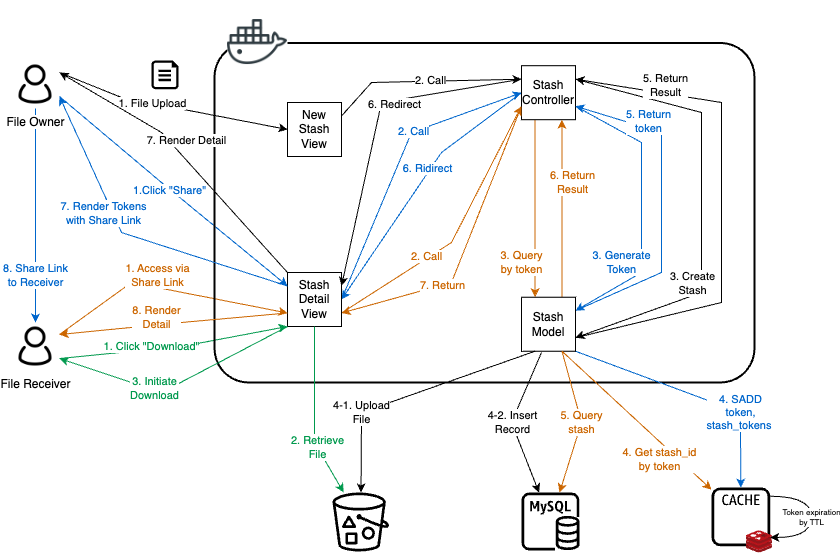

The diagram above was exported from draw.io. Its source (the exported page's mxGraphModel, read from the mxfile embedded in the PNG):
<mxGraphModel dx="900" dy="843" grid="1" gridSize="10" guides="1" tooltips="1" connect="1" arrows="1" fold="1" page="1" pageScale="1" pageWidth="1169" pageHeight="827" background="none" math="0" shadow="0">
  <root>
    <mxCell id="0" />
    <mxCell id="1" parent="0" />
    <mxCell id="5rFeYapUfcz5BnAI7AdN-18" value="" style="sketch=0;outlineConnect=0;fontColor=#232F3E;gradientColor=none;fillColor=#000000;strokeColor=none;dashed=0;verticalLabelPosition=bottom;verticalAlign=top;align=center;html=1;fontSize=12;fontStyle=0;aspect=fixed;pointerEvents=1;shape=mxgraph.aws4.rds_mysql_instance;" parent="1" vertex="1">
      <mxGeometry x="730" y="670" width="58" height="58" as="geometry" />
    </mxCell>
    <mxCell id="5rFeYapUfcz5BnAI7AdN-19" value="" style="sketch=0;outlineConnect=0;fontColor=#232F3E;gradientColor=none;fillColor=#000000;strokeColor=none;dashed=0;verticalLabelPosition=bottom;verticalAlign=top;align=center;html=1;fontSize=12;fontStyle=0;aspect=fixed;pointerEvents=1;shape=mxgraph.aws4.bucket_with_objects;" parent="1" vertex="1">
      <mxGeometry x="541" y="670" width="56.73" height="59" as="geometry" />
    </mxCell>
    <mxCell id="5rFeYapUfcz5BnAI7AdN-20" value="" style="group" parent="1" connectable="0" vertex="1">
      <mxGeometry x="920" y="665" width="61" height="69" as="geometry" />
    </mxCell>
    <mxCell id="5rFeYapUfcz5BnAI7AdN-17" value="" style="sketch=0;outlineConnect=0;fontColor=#232F3E;gradientColor=none;fillColor=#000000;strokeColor=none;dashed=0;verticalLabelPosition=bottom;verticalAlign=top;align=center;html=1;fontSize=12;fontStyle=0;aspect=fixed;pointerEvents=1;shape=mxgraph.aws4.cache_node;" parent="5rFeYapUfcz5BnAI7AdN-20" vertex="1">
      <mxGeometry width="58.74074074074074" height="58.74074074074074" as="geometry" />
    </mxCell>
    <mxCell id="5rFeYapUfcz5BnAI7AdN-16" value="" style="image;sketch=0;aspect=fixed;html=1;points=[];align=center;fontSize=12;image=img/lib/mscae/Cache_Redis_Product.svg;" parent="5rFeYapUfcz5BnAI7AdN-20" vertex="1">
      <mxGeometry x="34.641975308641975" y="43.32151898734179" width="26.358024691358025" height="22.14074074074074" as="geometry" />
    </mxCell>
    <mxCell id="5rFeYapUfcz5BnAI7AdN-76" value="&lt;font color=&quot;#000000&quot; style=&quot;font-size: 8px;&quot;&gt;Token expiration&lt;br style=&quot;font-size: 8px;&quot;&gt;by TTL&lt;/font&gt;" style="edgeStyle=orthogonalEdgeStyle;shape=connector;rounded=0;orthogonalLoop=1;jettySize=auto;html=1;labelBackgroundColor=default;strokeColor=#000000;align=center;verticalAlign=middle;fontFamily=Helvetica;fontSize=8;fontColor=#CC6600;endArrow=classic;curved=1;" parent="5rFeYapUfcz5BnAI7AdN-20" source="5rFeYapUfcz5BnAI7AdN-17" target="5rFeYapUfcz5BnAI7AdN-17" edge="1">
      <mxGeometry x="0.0102" relative="1" as="geometry">
        <Array as="points">
          <mxPoint x="100" y="50" />
        </Array>
        <mxPoint as="offset" />
      </mxGeometry>
    </mxCell>
    <mxCell id="5rFeYapUfcz5BnAI7AdN-31" value="1. File Upload" style="rounded=0;orthogonalLoop=1;jettySize=auto;html=1;exitX=1;exitY=0.25;exitDx=0;exitDy=0;entryX=0;entryY=0.5;entryDx=0;entryDy=0;" parent="1" source="5rFeYapUfcz5BnAI7AdN-21" target="5rFeYapUfcz5BnAI7AdN-30" edge="1">
      <mxGeometry x="-0.168" relative="1" as="geometry">
        <Array as="points">
          <mxPoint x="330" y="275" />
        </Array>
        <mxPoint as="offset" />
      </mxGeometry>
    </mxCell>
    <mxCell id="5rFeYapUfcz5BnAI7AdN-51" style="rounded=0;orthogonalLoop=1;jettySize=auto;html=1;exitX=1;exitY=0.75;exitDx=0;exitDy=0;entryX=0;entryY=0.25;entryDx=0;entryDy=0;fontColor=#0066CC;strokeColor=#0066CC;" parent="1" source="5rFeYapUfcz5BnAI7AdN-21" target="5rFeYapUfcz5BnAI7AdN-44" edge="1">
      <mxGeometry relative="1" as="geometry">
        <Array as="points">
          <mxPoint x="370" y="360" />
        </Array>
      </mxGeometry>
    </mxCell>
    <mxCell id="5rFeYapUfcz5BnAI7AdN-52" value="1.Click &quot;Share&quot;" style="edgeLabel;html=1;align=center;verticalAlign=middle;resizable=0;points=[];fontColor=#0066CC;" parent="5rFeYapUfcz5BnAI7AdN-51" connectable="0" vertex="1">
      <mxGeometry x="0.1428" y="-2" relative="1" as="geometry">
        <mxPoint x="-19" y="-17" as="offset" />
      </mxGeometry>
    </mxCell>
    <mxCell id="5rFeYapUfcz5BnAI7AdN-61" value="8. Share Link&lt;br&gt;to Receiver" style="edgeStyle=none;shape=connector;rounded=0;orthogonalLoop=1;jettySize=auto;html=1;exitX=0.5;exitY=1;exitDx=0;exitDy=0;entryX=0.5;entryY=0;entryDx=0;entryDy=0;labelBackgroundColor=default;strokeColor=#0066CC;align=center;verticalAlign=middle;fontFamily=Helvetica;fontSize=11;fontColor=#0066CC;endArrow=classic;" parent="1" source="5rFeYapUfcz5BnAI7AdN-21" target="5rFeYapUfcz5BnAI7AdN-22" edge="1">
      <mxGeometry x="0.5652" relative="1" as="geometry">
        <mxPoint as="offset" />
      </mxGeometry>
    </mxCell>
    <mxCell id="5rFeYapUfcz5BnAI7AdN-21" value="File Owner" style="shape=image;html=1;verticalAlign=top;verticalLabelPosition=bottom;labelBackgroundColor=#ffffff;imageAspect=0;aspect=fixed;image=https://cdn0.iconfinder.com/data/icons/eon-social-media-contact-info-2/32/user_people_person_users_man-128.png" parent="1" vertex="1">
      <mxGeometry x="220" y="238" width="48" height="48" as="geometry" />
    </mxCell>
    <mxCell id="5rFeYapUfcz5BnAI7AdN-62" style="edgeStyle=none;shape=connector;rounded=0;orthogonalLoop=1;jettySize=auto;html=1;exitX=1;exitY=0.25;exitDx=0;exitDy=0;entryX=0;entryY=0.75;entryDx=0;entryDy=0;labelBackgroundColor=default;strokeColor=#CC6600;align=center;verticalAlign=middle;fontFamily=Helvetica;fontSize=11;fontColor=#CC6600;endArrow=classic;" parent="1" source="5rFeYapUfcz5BnAI7AdN-22" target="5rFeYapUfcz5BnAI7AdN-44" edge="1">
      <mxGeometry relative="1" as="geometry">
        <Array as="points">
          <mxPoint x="340" y="460" />
        </Array>
      </mxGeometry>
    </mxCell>
    <mxCell id="5rFeYapUfcz5BnAI7AdN-63" value="1. Access via&lt;br&gt;Share Link" style="edgeLabel;html=1;align=center;verticalAlign=middle;resizable=0;points=[];fontSize=11;fontFamily=Helvetica;fontColor=#CC6600;" parent="5rFeYapUfcz5BnAI7AdN-62" connectable="0" vertex="1">
      <mxGeometry x="-0.3851" y="-1" relative="1" as="geometry">
        <mxPoint x="35" y="-16" as="offset" />
      </mxGeometry>
    </mxCell>
    <mxCell id="5rFeYapUfcz5BnAI7AdN-77" value="1. Click &quot;Download&quot;" style="shape=connector;rounded=0;orthogonalLoop=1;jettySize=auto;html=1;exitX=1;exitY=0.75;exitDx=0;exitDy=0;entryX=0;entryY=1;entryDx=0;entryDy=0;labelBackgroundColor=default;strokeColor=#00994D;align=center;verticalAlign=middle;fontFamily=Helvetica;fontSize=11;fontColor=#00994D;endArrow=classic;" parent="1" source="5rFeYapUfcz5BnAI7AdN-22" target="5rFeYapUfcz5BnAI7AdN-44" edge="1">
      <mxGeometry x="-0.1952" y="3" relative="1" as="geometry">
        <Array as="points">
          <mxPoint x="390" y="524" />
        </Array>
        <mxPoint as="offset" />
      </mxGeometry>
    </mxCell>
    <mxCell id="5rFeYapUfcz5BnAI7AdN-22" value="File Receiver" style="shape=image;html=1;verticalAlign=top;verticalLabelPosition=bottom;labelBackgroundColor=#ffffff;imageAspect=0;aspect=fixed;image=https://cdn0.iconfinder.com/data/icons/eon-social-media-contact-info-2/32/user_people_person_users_man-128.png" parent="1" vertex="1">
      <mxGeometry x="220" y="500" width="48" height="48" as="geometry" />
    </mxCell>
    <mxCell id="5rFeYapUfcz5BnAI7AdN-26" value="" style="group" parent="1" connectable="0" vertex="1">
      <mxGeometry x="423" y="178" width="540" height="382" as="geometry" />
    </mxCell>
    <mxCell id="5rFeYapUfcz5BnAI7AdN-24" value="" style="rounded=1;arcSize=10;dashed=0;fillColor=none;gradientColor=none;strokeWidth=2;" parent="5rFeYapUfcz5BnAI7AdN-26" vertex="1">
      <mxGeometry y="42.45" width="540" height="339.55" as="geometry" />
    </mxCell>
    <mxCell id="5rFeYapUfcz5BnAI7AdN-23" value="" style="shape=image;html=1;verticalAlign=top;verticalLabelPosition=bottom;labelBackgroundColor=#ffffff;imageAspect=0;aspect=fixed;image=https://cdn0.iconfinder.com/data/icons/social-media-2104/24/social_media_social_media_logo_docker-128.png;imageBackground=default;" parent="5rFeYapUfcz5BnAI7AdN-26" vertex="1">
      <mxGeometry x="13" y="11.575757575757574" width="60" height="60" as="geometry" />
    </mxCell>
    <mxCell id="5rFeYapUfcz5BnAI7AdN-34" style="rounded=0;orthogonalLoop=1;jettySize=auto;html=1;exitX=1;exitY=0.25;exitDx=0;exitDy=0;entryX=0;entryY=0.25;entryDx=0;entryDy=0;" parent="5rFeYapUfcz5BnAI7AdN-26" source="5rFeYapUfcz5BnAI7AdN-30" target="5rFeYapUfcz5BnAI7AdN-32" edge="1">
      <mxGeometry relative="1" as="geometry">
        <Array as="points">
          <mxPoint x="157" y="82" />
        </Array>
      </mxGeometry>
    </mxCell>
    <mxCell id="5rFeYapUfcz5BnAI7AdN-41" value="2. Call" style="edgeLabel;html=1;align=center;verticalAlign=middle;resizable=0;points=[];" parent="5rFeYapUfcz5BnAI7AdN-34" connectable="0" vertex="1">
      <mxGeometry x="0.2174" y="2" relative="1" as="geometry">
        <mxPoint x="-15" y="1" as="offset" />
      </mxGeometry>
    </mxCell>
    <mxCell id="5rFeYapUfcz5BnAI7AdN-30" value="New Stash View" style="whiteSpace=wrap;html=1;aspect=fixed;" parent="5rFeYapUfcz5BnAI7AdN-26" vertex="1">
      <mxGeometry x="73" y="102.00272727272727" width="54" height="54" as="geometry" />
    </mxCell>
    <mxCell id="5rFeYapUfcz5BnAI7AdN-35" style="rounded=0;orthogonalLoop=1;jettySize=auto;html=1;entryX=1;entryY=0.75;entryDx=0;entryDy=0;exitX=1;exitY=0.25;exitDx=0;exitDy=0;" parent="5rFeYapUfcz5BnAI7AdN-26" source="5rFeYapUfcz5BnAI7AdN-32" target="5rFeYapUfcz5BnAI7AdN-33" edge="1">
      <mxGeometry relative="1" as="geometry">
        <Array as="points">
          <mxPoint x="487" y="112" />
          <mxPoint x="487" y="202" />
          <mxPoint x="487" y="292" />
        </Array>
      </mxGeometry>
    </mxCell>
    <mxCell id="5rFeYapUfcz5BnAI7AdN-36" value="3. Create&lt;br&gt;Stash" style="edgeLabel;html=1;align=center;verticalAlign=middle;resizable=0;points=[];" parent="5rFeYapUfcz5BnAI7AdN-35" connectable="0" vertex="1">
      <mxGeometry x="-0.0747" y="1" relative="1" as="geometry">
        <mxPoint x="-11" y="95" as="offset" />
      </mxGeometry>
    </mxCell>
    <mxCell id="5rFeYapUfcz5BnAI7AdN-56" value="3. Generate&lt;br&gt;Token" style="edgeStyle=none;shape=connector;rounded=0;orthogonalLoop=1;jettySize=auto;html=1;exitX=1;exitY=0.75;exitDx=0;exitDy=0;entryX=1;entryY=0.25;entryDx=0;entryDy=0;labelBackgroundColor=default;strokeColor=#0066CC;align=center;verticalAlign=middle;fontFamily=Helvetica;fontSize=11;fontColor=#0066CC;endArrow=classic;" parent="5rFeYapUfcz5BnAI7AdN-26" source="5rFeYapUfcz5BnAI7AdN-32" target="5rFeYapUfcz5BnAI7AdN-33" edge="1">
      <mxGeometry x="0.5456" y="-19" relative="1" as="geometry">
        <Array as="points">
          <mxPoint x="427" y="142" />
          <mxPoint x="427" y="212" />
          <mxPoint x="427" y="272" />
        </Array>
        <mxPoint as="offset" />
      </mxGeometry>
    </mxCell>
    <mxCell id="5rFeYapUfcz5BnAI7AdN-59" value="6. Ridirect" style="edgeStyle=none;shape=connector;rounded=0;orthogonalLoop=1;jettySize=auto;html=1;exitX=0;exitY=0.5;exitDx=0;exitDy=0;entryX=1;entryY=0.5;entryDx=0;entryDy=0;labelBackgroundColor=default;strokeColor=#0066CC;align=center;verticalAlign=middle;fontFamily=Helvetica;fontSize=11;fontColor=#0066CC;endArrow=classic;" parent="5rFeYapUfcz5BnAI7AdN-26" source="5rFeYapUfcz5BnAI7AdN-32" target="5rFeYapUfcz5BnAI7AdN-44" edge="1">
      <mxGeometry x="-0.1288" y="-2" relative="1" as="geometry">
        <Array as="points">
          <mxPoint x="227" y="152" />
        </Array>
        <mxPoint as="offset" />
      </mxGeometry>
    </mxCell>
    <mxCell id="5rFeYapUfcz5BnAI7AdN-69" value="3. Query&lt;br&gt;by token" style="edgeStyle=none;shape=connector;rounded=0;orthogonalLoop=1;jettySize=auto;html=1;exitX=0.25;exitY=1;exitDx=0;exitDy=0;entryX=0.25;entryY=0;entryDx=0;entryDy=0;labelBackgroundColor=default;strokeColor=#CC6600;align=center;verticalAlign=middle;fontFamily=Helvetica;fontSize=11;fontColor=#CC6600;endArrow=classic;" parent="5rFeYapUfcz5BnAI7AdN-26" source="5rFeYapUfcz5BnAI7AdN-32" target="5rFeYapUfcz5BnAI7AdN-33" edge="1">
      <mxGeometry x="0.6088" y="-14" relative="1" as="geometry">
        <mxPoint as="offset" />
      </mxGeometry>
    </mxCell>
    <mxCell id="5rFeYapUfcz5BnAI7AdN-74" value="7. Return" style="edgeStyle=none;shape=connector;rounded=0;orthogonalLoop=1;jettySize=auto;html=1;exitX=0;exitY=0.75;exitDx=0;exitDy=0;entryX=1;entryY=0.75;entryDx=0;entryDy=0;labelBackgroundColor=default;strokeColor=#CC6600;align=center;verticalAlign=middle;fontFamily=Helvetica;fontSize=11;fontColor=#CC6600;endArrow=classic;" parent="5rFeYapUfcz5BnAI7AdN-26" source="5rFeYapUfcz5BnAI7AdN-32" target="5rFeYapUfcz5BnAI7AdN-44" edge="1">
      <mxGeometry x="0.3163" relative="1" as="geometry">
        <Array as="points">
          <mxPoint x="237" y="282" />
        </Array>
        <mxPoint x="1" as="offset" />
      </mxGeometry>
    </mxCell>
    <mxCell id="5rFeYapUfcz5BnAI7AdN-32" value="Stash Controller" style="whiteSpace=wrap;html=1;aspect=fixed;" parent="5rFeYapUfcz5BnAI7AdN-26" vertex="1">
      <mxGeometry x="307" y="65.20624242424242" width="54" height="54" as="geometry" />
    </mxCell>
    <mxCell id="5rFeYapUfcz5BnAI7AdN-58" value="5. Return&lt;br&gt;token" style="edgeStyle=none;shape=connector;rounded=0;orthogonalLoop=1;jettySize=auto;html=1;exitX=1;exitY=0.25;exitDx=0;exitDy=0;entryX=1;entryY=0.75;entryDx=0;entryDy=0;labelBackgroundColor=default;strokeColor=#0066CC;align=center;verticalAlign=middle;fontFamily=Helvetica;fontSize=11;fontColor=#0066CC;endArrow=classic;" parent="5rFeYapUfcz5BnAI7AdN-26" source="5rFeYapUfcz5BnAI7AdN-33" target="5rFeYapUfcz5BnAI7AdN-32" edge="1">
      <mxGeometry x="0.5415" y="-7" relative="1" as="geometry">
        <Array as="points">
          <mxPoint x="447" y="272" />
          <mxPoint x="447" y="211" />
          <mxPoint x="447" y="132" />
        </Array>
        <mxPoint as="offset" />
      </mxGeometry>
    </mxCell>
    <mxCell id="5rFeYapUfcz5BnAI7AdN-73" value="6. Return&lt;br&gt;Result" style="edgeStyle=none;shape=connector;rounded=0;orthogonalLoop=1;jettySize=auto;html=1;exitX=0.75;exitY=0;exitDx=0;exitDy=0;entryX=0.75;entryY=1;entryDx=0;entryDy=0;labelBackgroundColor=default;strokeColor=#CC6600;align=center;verticalAlign=middle;fontFamily=Helvetica;fontSize=11;fontColor=#CC6600;endArrow=classic;" parent="5rFeYapUfcz5BnAI7AdN-26" source="5rFeYapUfcz5BnAI7AdN-33" target="5rFeYapUfcz5BnAI7AdN-32" edge="1">
      <mxGeometry x="0.2925" y="-9" relative="1" as="geometry">
        <mxPoint x="1" as="offset" />
      </mxGeometry>
    </mxCell>
    <mxCell id="5rFeYapUfcz5BnAI7AdN-33" value="Stash Model" style="whiteSpace=wrap;html=1;aspect=fixed;" parent="5rFeYapUfcz5BnAI7AdN-26" vertex="1">
      <mxGeometry x="307" y="296.7213939393939" width="54" height="54" as="geometry" />
    </mxCell>
    <mxCell id="5rFeYapUfcz5BnAI7AdN-42" value="" style="rounded=0;orthogonalLoop=1;jettySize=auto;html=1;exitX=1;exitY=0.75;exitDx=0;exitDy=0;entryX=1;entryY=0.25;entryDx=0;entryDy=0;" parent="5rFeYapUfcz5BnAI7AdN-26" source="5rFeYapUfcz5BnAI7AdN-33" target="5rFeYapUfcz5BnAI7AdN-32" edge="1">
      <mxGeometry relative="1" as="geometry">
        <mxPoint x="201" y="268.55757575757576" as="sourcePoint" />
        <mxPoint x="201" y="166.6909090909091" as="targetPoint" />
        <Array as="points">
          <mxPoint x="507" y="302" />
          <mxPoint x="507" y="212" />
          <mxPoint x="507" y="102" />
        </Array>
      </mxGeometry>
    </mxCell>
    <mxCell id="5rFeYapUfcz5BnAI7AdN-43" value="5. Return&lt;br&gt;Result" style="edgeLabel;html=1;align=center;verticalAlign=middle;resizable=0;points=[];" parent="5rFeYapUfcz5BnAI7AdN-42" connectable="0" vertex="1">
      <mxGeometry x="0.4342" y="-3" relative="1" as="geometry">
        <mxPoint x="-50" y="-13" as="offset" />
      </mxGeometry>
    </mxCell>
    <mxCell id="5rFeYapUfcz5BnAI7AdN-55" value="2. Call" style="edgeStyle=none;shape=connector;rounded=0;orthogonalLoop=1;jettySize=auto;html=1;exitX=1;exitY=0.5;exitDx=0;exitDy=0;entryX=0;entryY=0.5;entryDx=0;entryDy=0;labelBackgroundColor=default;strokeColor=#0066CC;align=center;verticalAlign=middle;fontFamily=Helvetica;fontSize=11;fontColor=#0066CC;endArrow=classic;" parent="5rFeYapUfcz5BnAI7AdN-26" source="5rFeYapUfcz5BnAI7AdN-44" target="5rFeYapUfcz5BnAI7AdN-32" edge="1">
      <mxGeometry x="0.2287" relative="1" as="geometry">
        <mxPoint x="84" y="184.05454545454543" as="sourcePoint" />
        <mxPoint x="199" y="118.65151515151501" as="targetPoint" />
        <Array as="points">
          <mxPoint x="197" y="132" />
        </Array>
        <mxPoint as="offset" />
      </mxGeometry>
    </mxCell>
    <mxCell id="5rFeYapUfcz5BnAI7AdN-68" value="2. Call" style="edgeStyle=none;shape=connector;rounded=0;orthogonalLoop=1;jettySize=auto;html=1;entryX=0;entryY=0.75;entryDx=0;entryDy=0;labelBackgroundColor=default;strokeColor=#CC6600;align=center;verticalAlign=middle;fontFamily=Helvetica;fontSize=11;fontColor=#CC6600;endArrow=classic;exitX=1;exitY=0.75;exitDx=0;exitDy=0;" parent="5rFeYapUfcz5BnAI7AdN-26" source="5rFeYapUfcz5BnAI7AdN-44" target="5rFeYapUfcz5BnAI7AdN-32" edge="1">
      <mxGeometry x="-0.2898" y="2" relative="1" as="geometry">
        <Array as="points">
          <mxPoint x="237" y="242" />
        </Array>
        <mxPoint x="1" as="offset" />
      </mxGeometry>
    </mxCell>
    <mxCell id="5rFeYapUfcz5BnAI7AdN-44" value="Stash Detail View" style="whiteSpace=wrap;html=1;aspect=fixed;" parent="5rFeYapUfcz5BnAI7AdN-26" vertex="1">
      <mxGeometry x="73" y="271.9987878787879" width="54" height="54" as="geometry" />
    </mxCell>
    <mxCell id="5rFeYapUfcz5BnAI7AdN-45" style="rounded=0;orthogonalLoop=1;jettySize=auto;html=1;exitX=0;exitY=0.25;exitDx=0;exitDy=0;entryX=1;entryY=0.25;entryDx=0;entryDy=0;" parent="5rFeYapUfcz5BnAI7AdN-26" source="5rFeYapUfcz5BnAI7AdN-32" target="5rFeYapUfcz5BnAI7AdN-44" edge="1">
      <mxGeometry relative="1" as="geometry">
        <Array as="points">
          <mxPoint x="167" y="102" />
        </Array>
      </mxGeometry>
    </mxCell>
    <mxCell id="5rFeYapUfcz5BnAI7AdN-46" value="6. Redirect" style="edgeLabel;html=1;align=center;verticalAlign=middle;resizable=0;points=[];" parent="5rFeYapUfcz5BnAI7AdN-45" connectable="0" vertex="1">
      <mxGeometry x="-0.2836" y="-2" relative="1" as="geometry">
        <mxPoint x="-11" y="7" as="offset" />
      </mxGeometry>
    </mxCell>
    <mxCell id="5rFeYapUfcz5BnAI7AdN-28" value="" style="sketch=0;aspect=fixed;pointerEvents=1;shadow=0;dashed=0;html=1;strokeColor=none;labelPosition=center;verticalLabelPosition=bottom;verticalAlign=top;align=center;fillColor=#000000;shape=mxgraph.azure.file" parent="1" vertex="1">
      <mxGeometry x="360" y="238" width="27" height="28.72" as="geometry" />
    </mxCell>
    <mxCell id="5rFeYapUfcz5BnAI7AdN-37" style="rounded=0;orthogonalLoop=1;jettySize=auto;html=1;exitX=0.25;exitY=1;exitDx=0;exitDy=0;" parent="1" source="5rFeYapUfcz5BnAI7AdN-33" target="5rFeYapUfcz5BnAI7AdN-19" edge="1">
      <mxGeometry relative="1" as="geometry">
        <mxPoint x="688" y="494" as="sourcePoint" />
        <mxPoint x="805.5082725615316" y="597.1040326991501" as="targetPoint" />
        <Array as="points">
          <mxPoint x="570" y="590" />
        </Array>
      </mxGeometry>
    </mxCell>
    <mxCell id="5rFeYapUfcz5BnAI7AdN-38" value="4-1. Upload&lt;br&gt;File" style="edgeLabel;html=1;align=center;verticalAlign=middle;resizable=0;points=[];" parent="5rFeYapUfcz5BnAI7AdN-37" connectable="0" vertex="1">
      <mxGeometry x="0.1616" relative="1" as="geometry">
        <mxPoint x="-30" y="10" as="offset" />
      </mxGeometry>
    </mxCell>
    <mxCell id="5rFeYapUfcz5BnAI7AdN-39" style="rounded=0;orthogonalLoop=1;jettySize=auto;html=1;" parent="1" target="5rFeYapUfcz5BnAI7AdN-18" edge="1">
      <mxGeometry relative="1" as="geometry">
        <mxPoint x="750" y="530" as="sourcePoint" />
        <Array as="points">
          <mxPoint x="720" y="600" />
        </Array>
      </mxGeometry>
    </mxCell>
    <mxCell id="5rFeYapUfcz5BnAI7AdN-40" value="4-2. Insert&lt;br&gt;Record" style="edgeLabel;html=1;align=center;verticalAlign=middle;resizable=0;points=[];" parent="5rFeYapUfcz5BnAI7AdN-39" connectable="0" vertex="1">
      <mxGeometry x="0.1546" y="-1" relative="1" as="geometry">
        <mxPoint x="-3" y="-11" as="offset" />
      </mxGeometry>
    </mxCell>
    <mxCell id="5rFeYapUfcz5BnAI7AdN-47" style="rounded=0;orthogonalLoop=1;jettySize=auto;html=1;exitX=0;exitY=0;exitDx=0;exitDy=0;entryX=1;entryY=0.25;entryDx=0;entryDy=0;" parent="1" source="5rFeYapUfcz5BnAI7AdN-44" target="5rFeYapUfcz5BnAI7AdN-21" edge="1">
      <mxGeometry relative="1" as="geometry">
        <Array as="points">
          <mxPoint x="370" y="310" />
        </Array>
      </mxGeometry>
    </mxCell>
    <mxCell id="5rFeYapUfcz5BnAI7AdN-48" value="7. Render Detail" style="edgeLabel;html=1;align=center;verticalAlign=middle;resizable=0;points=[];" parent="5rFeYapUfcz5BnAI7AdN-47" connectable="0" vertex="1">
      <mxGeometry x="0.1075" y="1" relative="1" as="geometry">
        <mxPoint x="13" y="-7" as="offset" />
      </mxGeometry>
    </mxCell>
    <mxCell id="5rFeYapUfcz5BnAI7AdN-57" value="4. SADD&lt;br&gt;token, &lt;br&gt;stash_tokens&amp;nbsp;" style="edgeStyle=none;shape=connector;rounded=0;orthogonalLoop=1;jettySize=auto;html=1;exitX=1;exitY=1;exitDx=0;exitDy=0;labelBackgroundColor=default;strokeColor=#0066CC;align=center;verticalAlign=middle;fontFamily=Helvetica;fontSize=11;fontColor=#0066CC;endArrow=classic;" parent="1" source="5rFeYapUfcz5BnAI7AdN-33" target="5rFeYapUfcz5BnAI7AdN-17" edge="1">
      <mxGeometry x="0.4024" relative="1" as="geometry">
        <Array as="points">
          <mxPoint x="949" y="590" />
        </Array>
        <mxPoint as="offset" />
      </mxGeometry>
    </mxCell>
    <mxCell id="5rFeYapUfcz5BnAI7AdN-60" value="7. Render Tokens&lt;br&gt;with Share Link" style="edgeStyle=none;shape=connector;rounded=0;orthogonalLoop=1;jettySize=auto;html=1;exitX=0;exitY=0.25;exitDx=0;exitDy=0;entryX=1;entryY=0.75;entryDx=0;entryDy=0;labelBackgroundColor=default;strokeColor=#0066CC;align=center;verticalAlign=middle;fontFamily=Helvetica;fontSize=11;fontColor=#0066CC;endArrow=classic;" parent="1" source="5rFeYapUfcz5BnAI7AdN-44" target="5rFeYapUfcz5BnAI7AdN-21" edge="1">
      <mxGeometry x="0.2298" y="9" relative="1" as="geometry">
        <Array as="points">
          <mxPoint x="330" y="410" />
        </Array>
        <mxPoint as="offset" />
      </mxGeometry>
    </mxCell>
    <mxCell id="5rFeYapUfcz5BnAI7AdN-70" value="4. Get stash_id&lt;br&gt;by token" style="edgeStyle=none;shape=connector;rounded=0;orthogonalLoop=1;jettySize=auto;html=1;exitX=0.75;exitY=1;exitDx=0;exitDy=0;labelBackgroundColor=default;strokeColor=#CC6600;align=center;verticalAlign=middle;fontFamily=Helvetica;fontSize=11;fontColor=#CC6600;endArrow=classic;" parent="1" source="5rFeYapUfcz5BnAI7AdN-33" target="5rFeYapUfcz5BnAI7AdN-17" edge="1">
      <mxGeometry x="0.4229" y="-13" relative="1" as="geometry">
        <mxPoint as="offset" />
      </mxGeometry>
    </mxCell>
    <mxCell id="5rFeYapUfcz5BnAI7AdN-71" value="5. Query&lt;br&gt;stash" style="edgeStyle=none;shape=connector;rounded=0;orthogonalLoop=1;jettySize=auto;html=1;exitX=0.75;exitY=1;exitDx=0;exitDy=0;labelBackgroundColor=default;strokeColor=#CC6600;align=center;verticalAlign=middle;fontFamily=Helvetica;fontSize=11;fontColor=#CC6600;endArrow=classic;" parent="1" source="5rFeYapUfcz5BnAI7AdN-33" target="5rFeYapUfcz5BnAI7AdN-18" edge="1">
      <mxGeometry x="0.0032" relative="1" as="geometry">
        <Array as="points">
          <mxPoint x="790" y="600" />
        </Array>
        <mxPoint as="offset" />
      </mxGeometry>
    </mxCell>
    <mxCell id="5rFeYapUfcz5BnAI7AdN-75" value="8. Render&lt;br&gt;Detail" style="edgeStyle=none;shape=connector;rounded=0;orthogonalLoop=1;jettySize=auto;html=1;exitX=0;exitY=0.75;exitDx=0;exitDy=0;entryX=1;entryY=0.25;entryDx=0;entryDy=0;labelBackgroundColor=default;strokeColor=#CC6600;align=center;verticalAlign=middle;fontFamily=Helvetica;fontSize=11;fontColor=#CC6600;endArrow=classic;" parent="1" source="5rFeYapUfcz5BnAI7AdN-44" target="5rFeYapUfcz5BnAI7AdN-22" edge="1">
      <mxGeometry x="0.1458" y="-7" relative="1" as="geometry">
        <Array as="points">
          <mxPoint x="390" y="500" />
        </Array>
        <mxPoint as="offset" />
      </mxGeometry>
    </mxCell>
    <mxCell id="5rFeYapUfcz5BnAI7AdN-79" value="2. Retrieve&lt;br&gt;File" style="edgeStyle=none;shape=connector;rounded=0;orthogonalLoop=1;jettySize=auto;html=1;exitX=0.5;exitY=1;exitDx=0;exitDy=0;labelBackgroundColor=default;strokeColor=#00994D;align=center;verticalAlign=middle;fontFamily=Helvetica;fontSize=11;fontColor=#00994D;endArrow=classic;" parent="1" source="5rFeYapUfcz5BnAI7AdN-44" target="5rFeYapUfcz5BnAI7AdN-19" edge="1">
      <mxGeometry x="0.4029" relative="1" as="geometry">
        <Array as="points">
          <mxPoint x="523" y="620" />
        </Array>
        <mxPoint as="offset" />
      </mxGeometry>
    </mxCell>
    <mxCell id="5rFeYapUfcz5BnAI7AdN-80" value="3. Initiate&lt;br&gt;Download" style="edgeStyle=none;shape=connector;rounded=0;orthogonalLoop=1;jettySize=auto;html=1;exitX=0;exitY=1;exitDx=0;exitDy=0;entryX=1;entryY=0.75;entryDx=0;entryDy=0;labelBackgroundColor=default;strokeColor=#00994D;align=center;verticalAlign=middle;fontFamily=Helvetica;fontSize=11;fontColor=#00994D;endArrow=classic;" parent="1" source="5rFeYapUfcz5BnAI7AdN-44" target="5rFeYapUfcz5BnAI7AdN-22" edge="1">
      <mxGeometry x="0.2007" y="-2" relative="1" as="geometry">
        <Array as="points">
          <mxPoint x="370" y="570" />
        </Array>
        <mxPoint as="offset" />
      </mxGeometry>
    </mxCell>
  </root>
</mxGraphModel>